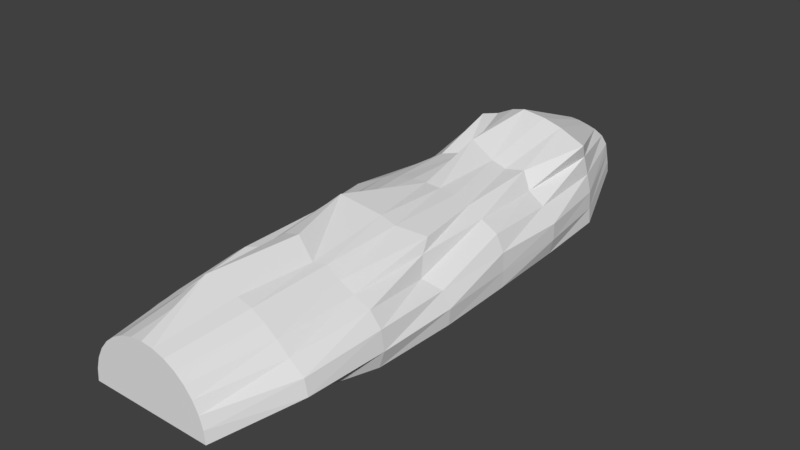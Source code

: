 # Source: crop.blend  (saved by Blender 2.77.0; exported with 4.5.12 LTS)
import bpy
from mathutils import Matrix  # noqa: F401  (used for matrix-valued properties, if any)

bpy.ops.wm.read_factory_settings(use_empty=True)
scene = bpy.context.scene
scene.name = 'Scene'

# ---- collections
col_collection_1 = bpy.data.collections.new('Collection 1'); scene.collection.children.link(col_collection_1)

# ---- materials (node trees are filled in below, after node groups)
mat_grass = bpy.data.materials.new('grass')
mat_grass.alpha_threshold = 0.0
mat_grass.use_transparent_shadow = False
mat_grass.roughness = 0.5

# ---- material node trees

# ---- world
world_world = bpy.data.worlds.new('World'); scene.world = world_world
world_world.color = (0.05088, 0.05088, 0.05088)
world_world.use_sun_shadow = False
world_world.sun_shadow_jitter_overblur = 0.0
world_world.cycles.sampling_method = 'MANUAL'

# ---- meshes
me_cylinder = bpy.data.meshes.new('Cylinder')
me_cylinder.from_pydata([(1.329e-07, 0.8509, -3.641), (0.01282, 0.9029, 3.621), (0.1204, 0.8391, -3.641), (0.1644, 0.8879, 3.621), (0.2387, 0.8085, -3.646), (0.3101, 0.8437, 3.621), (0.3554, 0.7647, -3.662), (0.4445, 0.7719, 3.621), (0.4629, 0.6951, -3.676), (0.5622, 0.6753, 3.621), (0.5392, 0.5966, -3.673), (0.6588, 0.5576, 3.621), (0.5756, 0.474, -3.648), (0.7306, 0.4233, 3.621), (0.6052, 0.3543, -3.641), (0.7748, 0.2775, 3.621), (0.617, 0.2339, -3.641), (0.7897, 0.126, 3.621), (0.8523, 0.8644, -2.576), (0.7382, 0.7414, -1.537), (0.7961, 0.7863, -0.4994), (0.7891, 0.7757, 0.539), (0.7452, 0.735, 1.577), (0.7092, 0.7085, 2.615), (0.88, 1.048, -2.479), (0.5931, 0.9326, -1.624), (0.6074, 0.9001, -0.4992), (0.7279, 0.8997, 0.3844), (0.5563, 0.8323, 1.577), (0.5556, 0.8315, 2.615), (0.4816, 1.156, -2.575), (0.3839, 0.9254, -1.537), (0.4023, 0.9622, -0.4992), (0.4066, 0.9881, 0.539), (0.3877, 0.9532, 1.577), (0.3827, 0.9239, 2.615), (0.2383, 1.223, -2.576), (0.1954, 0.9824, -1.537), (0.1985, 0.9897, -0.4993), (0.2117, 1.05, 0.5391), (0.2643, 0.9683, 1.657), (0.1951, 0.9808, 2.615), (-0.1785, 1.112, 2.674), (0.0, 1.165, 1.577), (-0.2701, 1.195, 0.6526), (0.0, 1.0, -0.4993), (-0.1328, 1.157, -1.563), (-0.05387, 1.275, -2.549), (-0.617, 0.2339, -3.641), (-0.7641, 0.126, 3.621), (-0.6052, 0.3543, -3.641), (-0.7492, 0.2775, 3.621), (-0.5756, 0.474, -3.648), (-0.705, 0.4233, 3.621), (-0.5392, 0.5966, -3.673), (-0.6332, 0.5576, 3.621), (-0.4629, 0.6951, -3.676), (-0.5365, 0.6753, 3.621), (-0.3554, 0.7647, -3.662), (-0.4188, 0.7719, 3.621), (-0.2387, 0.8085, -3.646), (-0.2845, 0.8437, 3.621), (-0.1204, 0.8391, -3.641), (-0.1387, 0.8879, 3.621), (0.866, 0.5712, 2.616), (0.9549, 0.6393, 1.577), (0.8706, 0.564, 0.6666), (1.007, 0.6676, -0.5003), (0.943, 0.6009, -1.533), (0.8943, 0.6244, -2.612), (1.047, 0.425, 2.616), (1.095, 0.4636, 1.576), (1.062, 0.4325, 0.5398), (1.106, 0.4674, -0.4987), (1.117, 0.4303, -1.532), (0.9707, 0.413, -2.576), (1.089, 0.2279, 2.616), (1.135, 0.2237, 1.576), (1.167, 0.2467, 0.5388), (1.121, 0.2359, -0.4966), (1.118, 0.2122, -1.535), (0.984, 0.1969, -2.576), (0.8165, 0.1338, 2.83), (1.068, 0.004717, 1.577), (1.149, 0.03929, 0.5382), (1.116, 0.02648, -0.4966), (1.063, 0.003588, -1.537), (1.0, 1.864e-07, -2.576), (-1.034, 0.01015, 2.616), (-1.068, 0.004718, 1.577), (-1.149, 0.03929, 0.5382), (-1.116, 0.02648, -0.4966), (-1.063, 0.003589, -1.537), (-1.0, 1.08e-06, -2.576), (-1.089, 0.2279, 2.616), (-1.135, 0.2237, 1.576), (-1.167, 0.2467, 0.5388), (-1.121, 0.2359, -0.4966), (-1.118, 0.2122, -1.535), (-0.984, 0.1969, -2.576), (-1.047, 0.425, 2.616), (-1.095, 0.4636, 1.576), (-1.062, 0.4325, 0.5398), (-1.106, 0.4674, -0.4987), (-1.117, 0.4303, -1.532), (-0.9707, 0.413, -2.576), (-0.866, 0.5712, 2.616), (-0.9549, 0.6393, 1.577), (-0.9835, 0.5475, 0.5183), (-1.007, 0.6676, -0.5003), (-0.943, 0.6009, -1.533), (-0.9373, 0.64, -2.576), (-0.7092, 0.7085, 2.615), (-0.6871, 0.834, 1.7), (-0.7891, 0.7757, 0.539), (-0.8704, 0.7988, -0.2927), (-0.7382, 0.7414, -1.537), (-0.8523, 0.8644, -2.576), (-0.5531, 0.7649, 2.747), (-0.5563, 0.8323, 1.577), (-0.5847, 0.8761, 0.539), (-0.6074, 0.9001, -0.4992), (-0.5767, 0.8572, -1.537), (-0.7055, 1.046, -2.575), (-0.3827, 0.9239, 2.615), (-0.3877, 0.9532, 1.577), (-0.4066, 0.9881, 0.539), (-0.4023, 0.9622, -0.4992), (-0.3643, 0.8554, -1.766), (-0.4998, 1.09, -2.622), (-0.1951, 0.9808, 2.615), (-0.2075, 1.107, 1.577), (-0.2117, 1.05, 0.5391), (-0.1985, 0.9897, -0.4993), (-0.1954, 0.9824, -1.537), (-0.2383, 1.223, -2.576)], [], [(42, 1, 3, 41), (41, 3, 5, 35), (35, 5, 7, 29), (29, 7, 9, 23), (23, 9, 11, 64), (64, 11, 13, 70), (70, 13, 15, 76), (76, 15, 17, 82), (120, 119, 125, 126), (121, 120, 126, 127), (122, 121, 127, 128), (123, 122, 128, 129), (58, 123, 129, 60), (125, 124, 130, 131), (126, 125, 131, 132), (127, 126, 132, 133), (128, 127, 133, 134), (129, 128, 134, 135), (60, 129, 135, 62), (131, 130, 42, 43), (132, 131, 43, 44), (133, 132, 44, 45), (134, 133, 45, 46), (82, 17, 49, 88), (88, 49, 51, 94), (94, 51, 53, 100), (100, 53, 55, 106), (106, 55, 57, 112), (112, 57, 59, 118), (118, 59, 61, 124), (3, 1, 63, 61, 59, 57, 55, 53, 51, 49, 17, 15, 13, 11, 9, 7, 5), (124, 61, 63, 130), (130, 63, 1, 42), (0, 2, 4, 6, 8, 10, 12, 14, 16, 48, 50, 52, 54, 56, 58, 60, 62), (119, 118, 124, 125), (135, 134, 46, 47), (62, 135, 47, 0), (56, 117, 123, 58), (117, 116, 122, 123), (116, 115, 121, 122), (115, 114, 120, 121), (114, 113, 119, 120), (113, 112, 118, 119), (54, 111, 117, 56), (111, 110, 116, 117), (110, 109, 115, 116), (109, 108, 114, 115), (108, 107, 113, 114), (107, 106, 112, 113), (52, 105, 111, 54), (105, 104, 110, 111), (104, 103, 109, 110), (103, 102, 108, 109), (102, 101, 107, 108), (101, 100, 106, 107), (50, 99, 105, 52), (99, 98, 104, 105), (98, 97, 103, 104), (97, 96, 102, 103), (96, 95, 101, 102), (95, 94, 100, 101), (48, 93, 99, 50), (93, 92, 98, 99), (92, 91, 97, 98), (91, 90, 96, 97), (90, 89, 95, 96), (89, 88, 94, 95), (16, 87, 93, 48), (87, 86, 92, 93), (86, 85, 91, 92), (85, 84, 90, 91), (84, 83, 89, 90), (83, 82, 88, 89), (14, 81, 87, 16), (81, 80, 86, 87), (80, 79, 85, 86), (79, 78, 84, 85), (78, 77, 83, 84), (77, 76, 82, 83), (12, 75, 81, 14), (75, 74, 80, 81), (74, 73, 79, 80), (73, 72, 78, 79), (72, 71, 77, 78), (71, 70, 76, 77), (10, 69, 75, 12), (69, 68, 74, 75), (68, 67, 73, 74), (67, 66, 72, 73), (66, 65, 71, 72), (65, 64, 70, 71), (8, 18, 69, 10), (18, 19, 68, 69), (19, 20, 67, 68), (20, 21, 66, 67), (21, 22, 65, 66), (22, 23, 64, 65), (6, 24, 18, 8), (24, 25, 19, 18), (25, 26, 20, 19), (26, 27, 21, 20), (27, 28, 22, 21), (28, 29, 23, 22), (4, 30, 24, 6), (30, 31, 25, 24), (31, 32, 26, 25), (32, 33, 27, 26), (33, 34, 28, 27), (34, 35, 29, 28), (2, 36, 30, 4), (36, 37, 31, 30), (37, 38, 32, 31), (38, 39, 33, 32), (39, 40, 34, 33), (40, 41, 35, 34), (0, 47, 36, 2), (47, 46, 37, 36), (46, 45, 38, 37), (45, 44, 39, 38), (44, 43, 40, 39), (43, 42, 41, 40)])
_uv = me_cylinder.uv_layers.new(name='UVMap')
_uv.uv.foreach_set('vector', [0.5802, 0.2753, 0.6594, 0.3084, 0.6594, 0.3382, 0.5756, 0.3399, 0.5756, 0.3399, 0.6594, 0.3382, 0.6596, 0.368, 0.5752, 0.374, 0.5752, 0.374, 0.6596, 0.368, 0.6597, 0.3981, 0.5749, 0.4082, 0.5749, 0.4082, 0.6597, 0.3981, 0.6599, 0.4284, 0.5746, 0.4425, 0.5746, 0.4425, 0.6599, 0.4284, 0.6601, 0.4587, 0.5741, 0.4786, 0.5741, 0.4786, 0.6601, 0.4587, 0.6605, 0.489, 0.5732, 0.5186, 0.5732, 0.5186, 0.6605, 0.489, 0.6616, 0.5198, 0.5739, 0.553, 0.5739, 0.553, 0.6616, 0.5198, 0.6653, 0.5489, 0.5975, 0.59, 0.414, 0.1614, 0.497, 0.1695, 0.4958, 0.2067, 0.4142, 0.1996, 0.3292, 0.167, 0.414, 0.1614, 0.4142, 0.1996, 0.3298, 0.2061, 0.2449, 0.1744, 0.3292, 0.167, 0.3298, 0.2061, 0.2292, 0.2163, 0.1692, 0.1963, 0.2449, 0.1744, 0.2292, 0.2163, 0.1684, 0.2293, 0.08317, 0.2663, 0.1692, 0.1963, 0.1684, 0.2293, 0.08607, 0.2888, 0.4958, 0.2067, 0.5782, 0.217, 0.577, 0.2512, 0.4943, 0.2474, 0.4142, 0.1996, 0.4958, 0.2067, 0.4943, 0.2474, 0.4145, 0.2355, 0.3298, 0.2061, 0.4142, 0.1996, 0.4145, 0.2355, 0.3302, 0.2448, 0.2292, 0.2163, 0.3298, 0.2061, 0.3302, 0.2448, 0.2466, 0.2494, 0.1684, 0.2293, 0.2292, 0.2163, 0.2466, 0.2494, 0.1746, 0.2711, 0.08607, 0.2888, 0.1684, 0.2293, 0.1746, 0.2711, 0.0878, 0.3112, 0.4943, 0.2474, 0.577, 0.2512, 0.5802, 0.2753, 0.4945, 0.2872, 0.4145, 0.2355, 0.4943, 0.2474, 0.4945, 0.2872, 0.4247, 0.2577, 0.3302, 0.2448, 0.4145, 0.2355, 0.4247, 0.2577, 0.3304, 0.2815, 0.2466, 0.2494, 0.3302, 0.2448, 0.3304, 0.2815, 0.2438, 0.2788, 0.5975, 0.59, 0.6653, 0.5489, 0.6971, 0.8669, 0.6101, 0.9652, 0.593, -0.009239, 0.6745, 0.07545, 0.6707, 0.1038, 0.5877, 0.0314, 0.5877, 0.0314, 0.6707, 0.1038, 0.6676, 0.1326, 0.5844, 0.06747, 0.5844, 0.06747, 0.6676, 0.1326, 0.6654, 0.1613, 0.5827, 0.1094, 0.5827, 0.1094, 0.6654, 0.1613, 0.6636, 0.19, 0.5809, 0.1471, 0.5809, 0.1471, 0.6636, 0.19, 0.662, 0.2193, 0.5905, 0.1787, 0.5905, 0.1787, 0.662, 0.2193, 0.6606, 0.2487, 0.5782, 0.217, 0.8417, 0.09364, 0.8231, 0.09547, 0.8045, 0.09363, 0.7866, 0.0882, 0.7702, 0.07938, 0.7557, 0.06752, 0.7439, 0.05308, 0.7351, 0.03659, 0.7296, 0.01871, 0.7278, 0.0001095, 0.9185, 0.0001752, 0.9166, 0.01877, 0.9112, 0.03665, 0.9024, 0.05313, 0.8905, 0.06757, 0.8761, 0.07942, 0.8596, 0.08823, 0.5782, 0.217, 0.6606, 0.2487, 0.6593, 0.2772, 0.577, 0.2512, 0.577, 0.2512, 0.6593, 0.2772, 0.6594, 0.3084, 0.5802, 0.2753, 0.8033, 0.09569, 0.8181, 0.09707, 0.8326, 0.1008, 0.847, 0.1063, 0.8603, 0.1148, 0.8697, 0.1269, 0.8741, 0.1423, 0.8778, 0.157, 0.8792, 0.1718, 0.7278, 0.1718, 0.7293, 0.157, 0.7329, 0.1423, 0.7368, 0.1268, 0.7461, 0.1146, 0.7595, 0.1063, 0.774, 0.101, 0.7885, 0.09721, 0.497, 0.1695, 0.5905, 0.1787, 0.5782, 0.217, 0.4958, 0.2067, 0.1746, 0.2711, 0.2466, 0.2494, 0.2438, 0.2788, 0.1779, 0.2991, 0.0878, 0.3112, 0.1746, 0.2711, 0.1779, 0.2991, 0.08908, 0.3339, 0.07972, 0.2422, 0.166, 0.1613, 0.1692, 0.1963, 0.08317, 0.2663, 0.166, 0.1613, 0.2436, 0.1388, 0.2449, 0.1744, 0.1692, 0.1963, 0.2436, 0.1388, 0.3451, 0.1143, 0.3292, 0.167, 0.2449, 0.1744, 0.3451, 0.1143, 0.4138, 0.1192, 0.414, 0.1614, 0.3292, 0.167, 0.4138, 0.1192, 0.5071, 0.1467, 0.497, 0.1695, 0.414, 0.1614, 0.5071, 0.1467, 0.5809, 0.1471, 0.5905, 0.1787, 0.497, 0.1695, 0.07693, 0.2191, 0.162, 0.123, 0.166, 0.1613, 0.07972, 0.2422, 0.162, 0.123, 0.2422, 0.09323, 0.2436, 0.1388, 0.166, 0.1613, 0.2422, 0.09323, 0.3275, 0.08105, 0.3451, 0.1143, 0.2436, 0.1388, 0.3275, 0.08105, 0.4122, 0.06189, 0.4138, 0.1192, 0.3451, 0.1143, 0.4122, 0.06189, 0.4994, 0.08652, 0.5071, 0.1467, 0.4138, 0.1192, 0.4994, 0.08652, 0.5827, 0.1094, 0.5809, 0.1471, 0.5071, 0.1467, 0.07458, 0.1947, 0.1569, 0.08434, 0.162, 0.123, 0.07693, 0.2191, 0.1569, 0.08434, 0.2406, 0.04824, 0.2422, 0.09323, 0.162, 0.123, 0.2406, 0.04824, 0.3266, 0.03951, 0.3275, 0.08105, 0.2422, 0.09323, 0.3266, 0.03951, 0.4142, 0.03546, 0.4122, 0.06189, 0.3275, 0.08105, 0.4142, 0.03546, 0.5008, 0.04541, 0.4994, 0.08652, 0.4122, 0.06189, 0.5008, 0.04541, 0.5844, 0.06747, 0.5827, 0.1094, 0.4994, 0.08652, 0.07099, 0.1724, 0.1511, 0.04639, 0.1569, 0.08434, 0.07458, 0.1947, 0.1511, 0.04639, 0.2377, 0.007807, 0.2406, 0.04824, 0.1569, 0.08434, 0.2377, 0.007807, 0.326, -0.004969, 0.3266, 0.03951, 0.2406, 0.04824, 0.326, -0.004969, 0.4145, -0.005314, 0.4142, 0.03546, 0.3266, 0.03951, 0.4145, -0.005314, 0.5027, -0.0003841, 0.5008, 0.04541, 0.4142, 0.03546, 0.5027, -0.0003841, 0.5877, 0.0314, 0.5844, 0.06747, 0.5008, 0.04541, 0.06658, 0.151, 0.1456, 0.01006, 0.1511, 0.04639, 0.07099, 0.1724, 0.1456, 0.01006, 0.2345, -0.03334, 0.2377, 0.007807, 0.1511, 0.04639, 0.2345, -0.03334, 0.3251, -0.04562, 0.326, -0.004969, 0.2377, 0.007807, 0.3251, -0.04562, 0.4147, -0.04561, 0.4145, -0.005314, 0.326, -0.004969, 0.4147, -0.04561, 0.5051, -0.04441, 0.5027, -0.0003841, 0.4145, -0.005314, 0.5051, -0.04441, 0.593, -0.009239, 0.5877, 0.0314, 0.5027, -0.0003841, 0.0895, 0.5155, 0.1748, 0.5826, 0.1232, 0.9445, 0.03059, 0.7587, 0.1748, 0.5826, 0.2501, 0.598, 0.2212, 1.005, 0.1232, 0.9445, 0.2501, 0.598, 0.3314, 0.5996, 0.32, 1.037, 0.2212, 1.005, 0.3314, 0.5996, 0.4136, 0.5993, 0.4186, 1.046, 0.32, 1.037, 0.4136, 0.5993, 0.4962, 0.6054, 0.5166, 1.01, 0.4186, 1.046, 0.4962, 0.6054, 0.5975, 0.59, 0.6101, 0.9652, 0.5166, 1.01, 0.09082, 0.4938, 0.1761, 0.551, 0.1748, 0.5826, 0.0895, 0.5155, 0.1761, 0.551, 0.2516, 0.5615, 0.2501, 0.598, 0.1748, 0.5826, 0.2516, 0.5615, 0.3318, 0.5622, 0.3314, 0.5996, 0.2501, 0.598, 0.3318, 0.5622, 0.4136, 0.5623, 0.4136, 0.5993, 0.3314, 0.5996, 0.4136, 0.5623, 0.4951, 0.5643, 0.4962, 0.6054, 0.4136, 0.5993, 0.4951, 0.5643, 0.5739, 0.553, 0.5975, 0.59, 0.4962, 0.6054, 0.0914, 0.4713, 0.1774, 0.5167, 0.1761, 0.551, 0.09082, 0.4938, 0.1774, 0.5167, 0.2526, 0.525, 0.2516, 0.5615, 0.1761, 0.551, 0.2526, 0.525, 0.3317, 0.5211, 0.3318, 0.5622, 0.2516, 0.5615, 0.3317, 0.5211, 0.4137, 0.5245, 0.4136, 0.5623, 0.3318, 0.5622, 0.4137, 0.5245, 0.4945, 0.5218, 0.4951, 0.5643, 0.4136, 0.5623, 0.4945, 0.5218, 0.5732, 0.5186, 0.5739, 0.553, 0.4951, 0.5643, 0.09071, 0.4478, 0.1753, 0.4817, 0.1774, 0.5167, 0.0914, 0.4713, 0.1753, 0.4817, 0.2521, 0.4838, 0.2526, 0.525, 0.1774, 0.5167, 0.2521, 0.4838, 0.3319, 0.4823, 0.3317, 0.5211, 0.2526, 0.525, 0.3319, 0.4823, 0.4239, 0.4836, 0.4137, 0.5245, 0.3317, 0.5211, 0.4239, 0.4836, 0.4945, 0.4826, 0.4945, 0.5218, 0.4137, 0.5245, 0.4945, 0.4826, 0.5741, 0.4786, 0.5732, 0.5186, 0.4945, 0.5218, 0.09056, 0.4254, 0.1789, 0.4459, 0.1753, 0.4817, 0.09071, 0.4478, 0.1789, 0.4459, 0.2514, 0.4429, 0.2521, 0.4838, 0.1753, 0.4817, 0.2514, 0.4429, 0.332, 0.4398, 0.3319, 0.4823, 0.2521, 0.4838, 0.332, 0.4398, 0.4135, 0.4448, 0.4239, 0.4836, 0.3319, 0.4823, 0.4135, 0.4448, 0.4942, 0.4423, 0.4945, 0.4826, 0.4239, 0.4836, 0.4942, 0.4423, 0.5746, 0.4425, 0.5741, 0.4786, 0.4945, 0.4826, 0.09074, 0.4033, 0.185, 0.4204, 0.1789, 0.4459, 0.09056, 0.4254, 0.185, 0.4204, 0.2438, 0.4046, 0.2514, 0.4429, 0.1789, 0.4459, 0.2438, 0.4046, 0.3317, 0.3992, 0.332, 0.4398, 0.2514, 0.4429, 0.3317, 0.3992, 0.4016, 0.4213, 0.4135, 0.4448, 0.332, 0.4398, 0.4016, 0.4213, 0.4944, 0.4051, 0.4942, 0.4423, 0.4135, 0.4448, 0.4944, 0.4051, 0.5749, 0.4082, 0.5746, 0.4425, 0.4942, 0.4423, 0.09094, 0.3796, 0.179, 0.3753, 0.185, 0.4204, 0.09074, 0.4033, 0.179, 0.3753, 0.2503, 0.3703, 0.2438, 0.4046, 0.185, 0.4204, 0.2503, 0.3703, 0.3313, 0.359, 0.3317, 0.3992, 0.2438, 0.4046, 0.3313, 0.359, 0.4145, 0.3665, 0.4016, 0.4213, 0.3317, 0.3992, 0.4145, 0.3665, 0.4945, 0.3684, 0.4944, 0.4051, 0.4016, 0.4213, 0.4945, 0.3684, 0.5752, 0.374, 0.5749, 0.4082, 0.4944, 0.4051, 0.09042, 0.3564, 0.1778, 0.3401, 0.179, 0.3753, 0.09094, 0.3796, 0.1778, 0.3401, 0.2493, 0.3377, 0.2503, 0.3703, 0.179, 0.3753, 0.2493, 0.3377, 0.331, 0.3201, 0.3313, 0.359, 0.2503, 0.3703, 0.331, 0.3201, 0.4154, 0.3318, 0.4145, 0.3665, 0.3313, 0.359, 0.4154, 0.3318, 0.5009, 0.347, 0.4945, 0.3684, 0.4145, 0.3665, 0.5009, 0.347, 0.5756, 0.3399, 0.5752, 0.374, 0.4945, 0.3684, 0.08908, 0.3339, 0.1779, 0.2991, 0.1778, 0.3401, 0.09042, 0.3564, 0.1779, 0.2991, 0.2438, 0.2788, 0.2493, 0.3377, 0.1778, 0.3401, 0.2438, 0.2788, 0.3304, 0.2815, 0.331, 0.3201, 0.2493, 0.3377, 0.3304, 0.2815, 0.4247, 0.2577, 0.4154, 0.3318, 0.331, 0.3201, 0.4247, 0.2577, 0.4945, 0.2872, 0.5009, 0.347, 0.4154, 0.3318, 0.4945, 0.2872, 0.5802, 0.2753, 0.5756, 0.3399, 0.5009, 0.347])
me_cylinder.materials.append(mat_grass)
me_cylinder.use_remesh_preserve_volume = False
me_cylinder.use_remesh_preserve_attributes = False
me_cylinder.use_mirror_vertex_groups = False
me_cylinder.update()

# ---- objects
ob_cylinder = bpy.data.objects.new('Cylinder', me_cylinder)

# ---- transforms, parenting, visibility, modifiers, constraints
ob_cylinder.location = (0.0, 0.0, 0.0)
ob_cylinder.rotation_euler = (1.571, -0.0, 0.0)
ob_cylinder.scale = (0.3896, 0.3896, 0.3896)
ob_cylinder.lineart.crease_threshold = 0.0

# ---- collection membership
col_collection_1.objects.link(ob_cylinder)

# ---- scene / render settings (as saved in the file)
scene.frame_start = 1; scene.frame_end = 250; scene.frame_set(1)
scene.render.engine = 'BLENDER_EEVEE_NEXT'
scene.render.resolution_percentage = 50
scene.render.dither_intensity = 0.0
scene.cycles.use_denoising = False
scene.cycles.samples = 128
scene.cycles.sampling_pattern = 'TABULATED_SOBOL'
scene.cycles.light_sampling_threshold = 0.0
scene.cycles.use_adaptive_sampling = False
scene.cycles.use_light_tree = False
scene.cycles.blur_glossy = 0.0
scene.cycles.sample_clamp_indirect = 0.0
scene.view_settings.view_transform = 'Standard'
bpy.context.view_layer.update()

# ---- added for rendering (the .blend has no active camera and no usable light): camera, sun
cam_auto = bpy.data.cameras.new('AutoCamera')
cam_auto.lens = 50.0
cam_auto.sensor_width = 36.0
cam_auto.clip_end = 1000.0
ob_auto_camera = bpy.data.objects.new('AutoCamera', cam_auto)
scene.collection.objects.link(ob_auto_camera)
ob_auto_camera.location = (2.79967, -3.34884, 2.48806)
ob_auto_camera.rotation_euler = (1.09748, -7.21219e-08, 0.694738)
scene.camera = ob_auto_camera
light_auto_sun = bpy.data.lights.new('AutoSun', 'SUN')
light_auto_sun.energy = 3.0
light_auto_sun.angle = 0.0523599
ob_auto_sun = bpy.data.objects.new('AutoSun', light_auto_sun)
scene.collection.objects.link(ob_auto_sun)
ob_auto_sun.rotation_euler = (0.872665, 0.174533, 0.523599)
bpy.context.view_layer.update()

